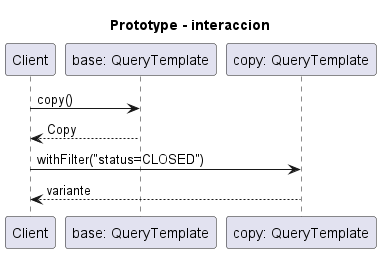

The diagram above was rendered by PlantUML. Its source (embedded in the PNG):
@startuml
title Prototype - interaccion
participant Client
participant "base: QueryTemplate" as Base
participant "copy: QueryTemplate" as Copy
Client -> Base : copy()
Base --> Client : Copy
Client -> Copy : withFilter("status=CLOSED")
Copy --> Client : variante
@enduml